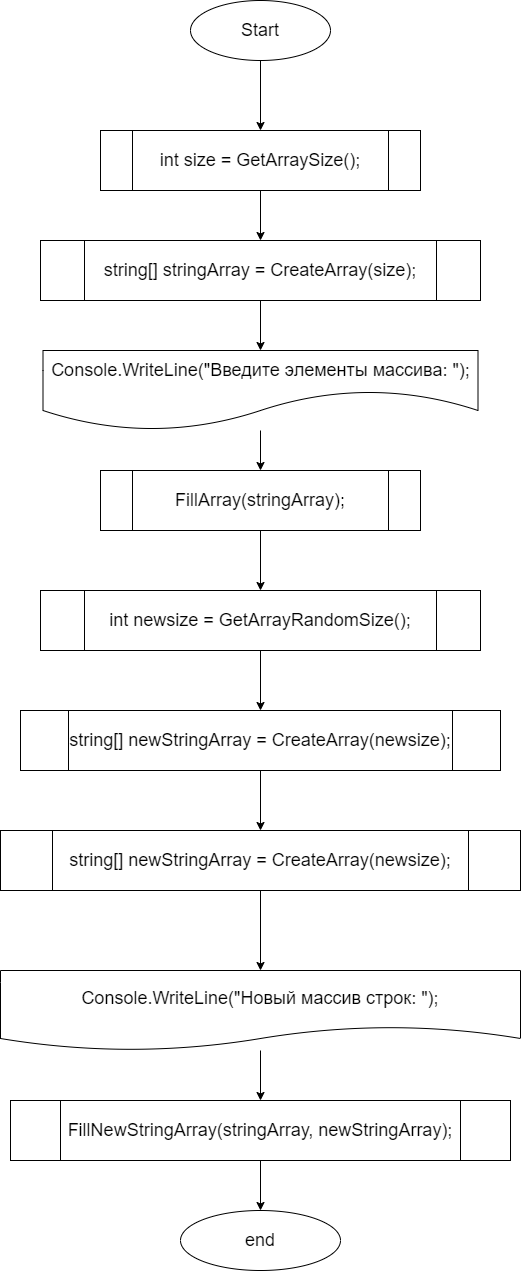

The diagram above was exported from draw.io. Its source (the exported page's mxGraphModel, read from the mxfile embedded in the PNG):
<mxGraphModel dx="776" dy="827" grid="1" gridSize="10" guides="1" tooltips="1" connect="1" arrows="1" fold="1" page="1" pageScale="1" pageWidth="850" pageHeight="1100" math="0" shadow="0">
  <root>
    <mxCell id="0" />
    <mxCell id="1" parent="0" />
    <mxCell id="5" value="" style="edgeStyle=none;html=1;" parent="1" source="3" target="4" edge="1">
      <mxGeometry relative="1" as="geometry" />
    </mxCell>
    <mxCell id="3" value="&lt;font style=&quot;font-size: 18px;&quot;&gt;Start&lt;/font&gt;" style="ellipse;whiteSpace=wrap;html=1;" parent="1" vertex="1">
      <mxGeometry x="300" y="50" width="140" height="60" as="geometry" />
    </mxCell>
    <mxCell id="7" value="" style="edgeStyle=none;html=1;fontSize=18;" parent="1" source="4" target="6" edge="1">
      <mxGeometry relative="1" as="geometry" />
    </mxCell>
    <mxCell id="4" value="&lt;font style=&quot;font-size: 18px;&quot;&gt;int size = GetArraySize();&lt;/font&gt;" style="shape=process;whiteSpace=wrap;html=1;backgroundOutline=1;" parent="1" vertex="1">
      <mxGeometry x="210" y="180" width="320" height="60" as="geometry" />
    </mxCell>
    <mxCell id="27" value="" style="edgeStyle=none;html=1;fontSize=18;" edge="1" parent="1" source="6" target="26">
      <mxGeometry relative="1" as="geometry" />
    </mxCell>
    <mxCell id="6" value="&lt;font style=&quot;font-size: 18px;&quot;&gt;string[] stringArray = CreateArray(size);&lt;/font&gt;" style="shape=process;whiteSpace=wrap;html=1;backgroundOutline=1;" parent="1" vertex="1">
      <mxGeometry x="150" y="290" width="440" height="60" as="geometry" />
    </mxCell>
    <mxCell id="11" value="" style="edgeStyle=none;html=1;fontSize=18;" parent="1" source="8" target="10" edge="1">
      <mxGeometry relative="1" as="geometry" />
    </mxCell>
    <mxCell id="8" value="&lt;font style=&quot;font-size: 18px;&quot;&gt;FillArray(stringArray);&lt;/font&gt;" style="shape=process;whiteSpace=wrap;html=1;backgroundOutline=1;" parent="1" vertex="1">
      <mxGeometry x="210" y="520" width="320" height="60" as="geometry" />
    </mxCell>
    <mxCell id="13" value="" style="edgeStyle=none;html=1;fontSize=18;" parent="1" source="10" target="12" edge="1">
      <mxGeometry relative="1" as="geometry" />
    </mxCell>
    <mxCell id="10" value="&lt;font style=&quot;font-size: 18px;&quot;&gt;int newsize = GetArrayRandomSize();&lt;/font&gt;" style="shape=process;whiteSpace=wrap;html=1;backgroundOutline=1;" parent="1" vertex="1">
      <mxGeometry x="150" y="640" width="440" height="60" as="geometry" />
    </mxCell>
    <mxCell id="15" value="" style="edgeStyle=none;html=1;fontSize=18;" parent="1" source="12" target="14" edge="1">
      <mxGeometry relative="1" as="geometry" />
    </mxCell>
    <mxCell id="12" value="&lt;font style=&quot;font-size: 18px;&quot;&gt;string[] newStringArray = CreateArray(newsize);&lt;/font&gt;" style="shape=process;whiteSpace=wrap;html=1;backgroundOutline=1;" parent="1" vertex="1">
      <mxGeometry x="130" y="760" width="480" height="60" as="geometry" />
    </mxCell>
    <mxCell id="17" value="" style="edgeStyle=none;html=1;fontSize=18;" parent="1" source="14" target="16" edge="1">
      <mxGeometry relative="1" as="geometry" />
    </mxCell>
    <mxCell id="14" value="&lt;font style=&quot;font-size: 18px;&quot;&gt;string[] newStringArray = CreateArray(newsize);&lt;/font&gt;" style="shape=process;whiteSpace=wrap;html=1;backgroundOutline=1;" parent="1" vertex="1">
      <mxGeometry x="110" y="880" width="520" height="60" as="geometry" />
    </mxCell>
    <mxCell id="23" value="" style="edgeStyle=none;html=1;fontSize=18;" parent="1" source="16" target="22" edge="1">
      <mxGeometry relative="1" as="geometry" />
    </mxCell>
    <mxCell id="16" value="&lt;font style=&quot;font-size: 18px;&quot;&gt;Console.WriteLine(&quot;Новый массив строк: &quot;);&lt;/font&gt;" style="shape=document;whiteSpace=wrap;html=1;boundedLbl=1;" parent="1" vertex="1">
      <mxGeometry x="110" y="1020" width="520" height="80" as="geometry" />
    </mxCell>
    <mxCell id="25" value="" style="edgeStyle=none;html=1;fontSize=18;" parent="1" source="22" target="24" edge="1">
      <mxGeometry relative="1" as="geometry" />
    </mxCell>
    <mxCell id="22" value="&lt;font style=&quot;font-size: 18px;&quot;&gt;FillNewStringArray(stringArray, newStringArray);&lt;/font&gt;" style="shape=process;whiteSpace=wrap;html=1;backgroundOutline=1;" parent="1" vertex="1">
      <mxGeometry x="120" y="1150" width="500" height="60" as="geometry" />
    </mxCell>
    <mxCell id="24" value="&lt;font style=&quot;font-size: 18px;&quot;&gt;end&lt;/font&gt;" style="ellipse;whiteSpace=wrap;html=1;" parent="1" vertex="1">
      <mxGeometry x="290" y="1260" width="160" height="60" as="geometry" />
    </mxCell>
    <mxCell id="28" value="" style="edgeStyle=none;html=1;fontSize=18;" edge="1" parent="1" source="26" target="8">
      <mxGeometry relative="1" as="geometry" />
    </mxCell>
    <mxCell id="26" value="&lt;font style=&quot;font-size: 18px;&quot;&gt;Console.WriteLine(&quot;Введите элементы массива: &quot;);&lt;/font&gt;" style="shape=document;whiteSpace=wrap;html=1;boundedLbl=1;size=0.5;" vertex="1" parent="1">
      <mxGeometry x="152.5" y="400" width="435" height="80" as="geometry" />
    </mxCell>
  </root>
</mxGraphModel>